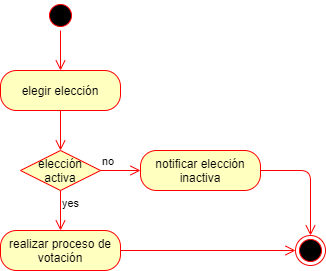

The diagram above was exported from draw.io. Its source (the exported page's mxGraphModel, read from the mxfile embedded in the PNG):
<mxGraphModel dx="1278" dy="523" grid="1" gridSize="10" guides="1" tooltips="1" connect="1" arrows="1" fold="1" page="1" pageScale="1" pageWidth="827" pageHeight="1169" math="0" shadow="0">
  <root>
    <mxCell id="0" />
    <mxCell id="1" parent="0" />
    <mxCell id="V_ps3Mxy0dw-Z7sfdo0F-9" value="" style="ellipse;html=1;shape=startState;fillColor=#000000;strokeColor=#ff0000;" vertex="1" parent="1">
      <mxGeometry x="85" y="20" width="30" height="30" as="geometry" />
    </mxCell>
    <mxCell id="V_ps3Mxy0dw-Z7sfdo0F-10" value="" style="edgeStyle=orthogonalEdgeStyle;html=1;verticalAlign=bottom;endArrow=open;endSize=8;strokeColor=#ff0000;" edge="1" source="V_ps3Mxy0dw-Z7sfdo0F-9" parent="1" target="V_ps3Mxy0dw-Z7sfdo0F-11">
      <mxGeometry relative="1" as="geometry">
        <mxPoint x="100" y="110" as="targetPoint" />
      </mxGeometry>
    </mxCell>
    <mxCell id="V_ps3Mxy0dw-Z7sfdo0F-11" value="elegir elección" style="rounded=1;whiteSpace=wrap;html=1;arcSize=40;fontColor=#000000;fillColor=#ffffc0;strokeColor=#ff0000;" vertex="1" parent="1">
      <mxGeometry x="40" y="90" width="120" height="40" as="geometry" />
    </mxCell>
    <mxCell id="V_ps3Mxy0dw-Z7sfdo0F-12" value="" style="edgeStyle=orthogonalEdgeStyle;html=1;verticalAlign=bottom;endArrow=open;endSize=8;strokeColor=#ff0000;" edge="1" source="V_ps3Mxy0dw-Z7sfdo0F-11" parent="1" target="V_ps3Mxy0dw-Z7sfdo0F-13">
      <mxGeometry relative="1" as="geometry">
        <mxPoint x="100" y="190" as="targetPoint" />
      </mxGeometry>
    </mxCell>
    <mxCell id="V_ps3Mxy0dw-Z7sfdo0F-13" value="elección activa" style="rhombus;whiteSpace=wrap;html=1;fillColor=#ffffc0;strokeColor=#ff0000;" vertex="1" parent="1">
      <mxGeometry x="60" y="170" width="80" height="40" as="geometry" />
    </mxCell>
    <mxCell id="V_ps3Mxy0dw-Z7sfdo0F-14" value="no" style="edgeStyle=orthogonalEdgeStyle;html=1;align=left;verticalAlign=bottom;endArrow=open;endSize=8;strokeColor=#ff0000;" edge="1" source="V_ps3Mxy0dw-Z7sfdo0F-13" parent="1" target="V_ps3Mxy0dw-Z7sfdo0F-16">
      <mxGeometry x="-1" relative="1" as="geometry">
        <mxPoint x="240" y="190" as="targetPoint" />
      </mxGeometry>
    </mxCell>
    <mxCell id="V_ps3Mxy0dw-Z7sfdo0F-15" value="yes" style="edgeStyle=orthogonalEdgeStyle;html=1;align=left;verticalAlign=top;endArrow=open;endSize=8;strokeColor=#ff0000;" edge="1" source="V_ps3Mxy0dw-Z7sfdo0F-13" parent="1" target="V_ps3Mxy0dw-Z7sfdo0F-18">
      <mxGeometry x="-1" relative="1" as="geometry">
        <mxPoint x="100" y="270" as="targetPoint" />
      </mxGeometry>
    </mxCell>
    <mxCell id="V_ps3Mxy0dw-Z7sfdo0F-16" value="notificar elección inactiva" style="rounded=1;whiteSpace=wrap;html=1;arcSize=40;fontColor=#000000;fillColor=#ffffc0;strokeColor=#ff0000;" vertex="1" parent="1">
      <mxGeometry x="180" y="170" width="120" height="40" as="geometry" />
    </mxCell>
    <mxCell id="V_ps3Mxy0dw-Z7sfdo0F-17" value="" style="edgeStyle=orthogonalEdgeStyle;html=1;verticalAlign=bottom;endArrow=open;endSize=8;strokeColor=#ff0000;entryX=0.5;entryY=0;entryDx=0;entryDy=0;" edge="1" source="V_ps3Mxy0dw-Z7sfdo0F-16" parent="1" target="V_ps3Mxy0dw-Z7sfdo0F-20">
      <mxGeometry relative="1" as="geometry">
        <mxPoint x="240" y="270" as="targetPoint" />
      </mxGeometry>
    </mxCell>
    <mxCell id="V_ps3Mxy0dw-Z7sfdo0F-18" value="realizar proceso de votación" style="rounded=1;whiteSpace=wrap;html=1;arcSize=40;fontColor=#000000;fillColor=#ffffc0;strokeColor=#ff0000;" vertex="1" parent="1">
      <mxGeometry x="40" y="250" width="120" height="40" as="geometry" />
    </mxCell>
    <mxCell id="V_ps3Mxy0dw-Z7sfdo0F-19" value="" style="edgeStyle=orthogonalEdgeStyle;html=1;verticalAlign=bottom;endArrow=open;endSize=8;strokeColor=#ff0000;entryX=0;entryY=0.5;entryDx=0;entryDy=0;" edge="1" source="V_ps3Mxy0dw-Z7sfdo0F-18" parent="1" target="V_ps3Mxy0dw-Z7sfdo0F-20">
      <mxGeometry relative="1" as="geometry">
        <mxPoint x="100" y="350" as="targetPoint" />
      </mxGeometry>
    </mxCell>
    <mxCell id="V_ps3Mxy0dw-Z7sfdo0F-20" value="" style="ellipse;html=1;shape=endState;fillColor=#000000;strokeColor=#ff0000;" vertex="1" parent="1">
      <mxGeometry x="335" y="255" width="30" height="30" as="geometry" />
    </mxCell>
  </root>
</mxGraphModel>